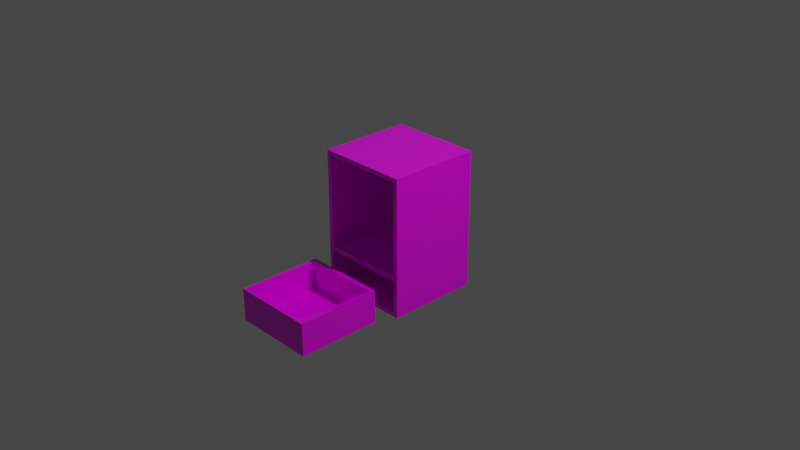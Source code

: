 # Source: blender-034.blend  (saved by Blender 2.80.75; exported with 4.5.12 LTS)
import bpy
from mathutils import Matrix  # noqa: F401  (used for matrix-valued properties, if any)

bpy.ops.wm.read_factory_settings(use_empty=True)
scene = bpy.context.scene
scene.name = 'Scene'

# ---- collections
col_collection = bpy.data.collections.new('Collection'); scene.collection.children.link(col_collection)

# ---- images (referenced by path relative to the original .blend; pixels are not part of the script)
import os
ASSET_DIR = os.environ.get("B2B_ASSET_DIR", "")  # directory of the original .blend (textures are referenced by path, not embedded)
HERE = os.path.dirname(os.path.abspath(__file__))  # packed textures are extracted next to this script under _unpacked/

def load_image(name, relpath, width, height, colorspace="sRGB"):
    """Load a texture the original file referenced (path relative to the .blend, or extracted next to this script)."""
    p = next((c for c in (os.path.join(HERE, relpath), os.path.join(ASSET_DIR, relpath)) if relpath and os.path.exists(c)), "")
    if p:
        img = bpy.data.images.load(p, check_existing=True)
        img.name = name
    else:  # same state as the original file: an image datablock whose file is absent (Cycles renders it pink)
        img = bpy.data.images.new(name, width, height)
        img.source = "FILE"
        img.filepath = "//" + (relpath or name)
    img.colorspace_settings.name = colorspace
    return img
img_pattern_3371709_1920_jpg = load_image('pattern-3371709_1920.jpg', 'pattern-3371709_1920.jpg', 1024, 1024, 'sRGB')

# ---- materials (node trees are filled in below, after node groups)
mat_mat_cabinet = bpy.data.materials.new('mat.cabinet')
mat_mat_cabinet.use_transparent_shadow = False

# ---- material node trees
mat_mat_cabinet.use_nodes = True; mat_mat_cabinet.node_tree.nodes.clear()
_N = mat_mat_cabinet.node_tree.nodes; _L = mat_mat_cabinet.node_tree.links
n0 = _N.new('ShaderNodeBsdfPrincipled'); n0.name = 'Principled BSDF'; n0.location = (47, 294)
n0.distribution = 'GGX'
n0.subsurface_method = 'BURLEY'
n0.inputs[2].default_value = 0.1
n0.inputs[3].default_value = 1.45
n0.inputs[27].default_value = (0.0, 0.0, 0.0, 1.0)
n0.inputs[28].default_value = 1.0
n1 = _N.new('ShaderNodeTexImage'); n1.name = 'Image Texture'; n1.location = (-326, 259)
n1.image = img_pattern_3371709_1920_jpg
n2 = _N.new('ShaderNodeOutputMaterial'); n2.name = 'Material Output'; n2.location = (569, 280)
n3 = _N.new('ShaderNodeDisplacement'); n3.name = 'Displacement'; n3.location = (374, 184)
_L.new(n0.outputs[0], n2.inputs[0])
_L.new(n1.outputs[0], n0.inputs[0])
_L.new(n1.outputs[0], n3.inputs[0])
_L.new(n3.outputs[0], n2.inputs[2])
n2.is_active_output = True

# ---- world
world_world = bpy.data.worlds.new('World'); scene.world = world_world
world_world.use_nodes = True; world_world.node_tree.nodes.clear()
_N = world_world.node_tree.nodes; _L = world_world.node_tree.links
n0 = _N.new('ShaderNodeOutputWorld'); n0.name = 'World Output'; n0.location = (300, 300)
n1 = _N.new('ShaderNodeBackground'); n1.name = 'Background'; n1.location = (10, 300)
n1.inputs[0].default_value = (0.05088, 0.05088, 0.05088, 1.0)
_L.new(n1.outputs[0], n0.inputs[0])
n0.is_active_output = True
world_world.color = (0.05088, 0.05088, 0.05088)
world_world.use_sun_shadow = False
world_world.sun_shadow_jitter_overblur = 0.0

# ---- cameras
cam_camera = bpy.data.cameras.new('Camera')
cam_camera.clip_end = 100.0
cam_camera.ortho_scale = 7.314

# ---- lights
light_light = bpy.data.lights.new('Light', 'POINT')
light_light.transmission_factor = 0.0
light_light.energy = 1000.0
light_light.shadow_soft_size = 0.1
light_light.shadow_maximum_resolution = 0.006
light_light.use_absolute_resolution = True

# ---- meshes
me_cube = bpy.data.meshes.new('Cube')
me_cube.from_pydata([(-0.9, 0.9805, -0.9454), (-0.9, 0.9805, -0.4787), (0.9, 0.9805, -0.9454), (0.9, 0.9805, -0.4787), (0.9, 0.9005, 0.933), (0.9, 0.9005, -0.4003), (-0.9, 0.9005, 0.933), (-0.9, 0.9005, -0.4003), (1.0, 1.0, 1.0), (1.0, 1.0, -1.0), (1.0, -1.0, 1.0), (1.0, -1.0, -1.0), (-1.0, 1.0, 1.0), (-1.0, 1.0, -1.0), (-1.0, -1.0, 1.0), (-1.0, -1.0, -1.0), (0.9, -1.0, 0.933), (0.9, -1.0, -0.4003), (-0.9, -1.0, 0.933), (-0.9, -1.0, -0.4003), (0.9, -1.0, -0.4787), (0.9, -1.0, -0.9454), (-0.9, -1.0, -0.9454), (-0.9, -1.0, -0.4787)], [], [(0, 2, 3, 1), (2, 21, 20, 3), (0, 22, 21, 2), (3, 20, 23, 1), (4, 16, 18, 6), (7, 19, 17, 5), (5, 17, 16, 4), (7, 5, 4, 6), (8, 12, 14, 10), (11, 20, 21, 22, 15), (15, 14, 12, 13), (13, 9, 11, 15), (9, 8, 10, 11), (13, 12, 8, 9), (19, 7, 6, 18), (15, 19, 18, 16, 10, 14), (15, 22, 23, 20, 11, 10, 16, 17, 19), (22, 0, 1, 23)])
_uv = me_cube.uv_layers.new(name='UVMap')
_uv.uv.foreach_set('vector', [0.375, 0.25, 0.375, 0.5, 0.625, 0.5, 0.625, 0.25, 0.375, 0.5, 0.375, 0.7251, 0.625, 0.7251, 0.625, 0.5, 0.125, 0.5, 0.125, 0.7251, 0.375, 0.7251, 0.375, 0.5, 0.625, 0.5, 0.625, 0.7251, 0.875, 0.7251, 0.875, 0.5, 0.375, 0.0, 0.375, 0.2376, 0.625, 0.2376, 0.625, 0.0, 0.375, 0.75, 0.375, 0.9876, 0.625, 0.9876, 0.625, 0.75, 0.125, 0.5, 0.125, 0.7376, 0.375, 0.7376, 0.375, 0.5, 0.625, 0.5, 0.625, 0.75, 0.875, 0.75, 0.875, 0.5, 0.375, 0.0, 0.625, 0.0, 0.625, 0.25, 0.375, 0.25, 0.375, 0.25, 0.4402, 0.2625, 0.3818, 0.2625, 0.3818, 0.4875, 0.375, 0.5, 0.375, 0.5, 0.625, 0.5, 0.625, 0.75, 0.375, 0.75, 0.375, 0.75, 0.625, 0.75, 0.625, 1.0, 0.375, 1.0, 0.125, 0.5, 0.375, 0.5, 0.375, 0.75, 0.125, 0.75, 0.625, 0.5, 0.875, 0.5, 0.875, 0.75, 0.625, 0.75, 0.375, 0.5124, 0.375, 0.75, 0.625, 0.75, 0.625, 0.5124, 0.375, 0.5, 0.45, 0.4875, 0.6166, 0.4875, 0.6166, 0.2625, 0.625, 0.25, 0.625, 0.5, 0.375, 0.5, 0.3818, 0.4875, 0.4402, 0.4875, 0.4402, 0.2625, 0.375, 0.25, 0.625, 0.25, 0.6166, 0.2625, 0.45, 0.2625, 0.45, 0.4875, 0.375, 0.02494, 0.375, 0.25, 0.625, 0.25, 0.625, 0.02494])
me_cube.materials.append(mat_mat_cabinet)
me_cube.use_remesh_preserve_volume = False
me_cube.use_remesh_preserve_attributes = False
me_cube.use_mirror_vertex_groups = False
me_cube.update()
me_cube_002 = bpy.data.meshes.new('Cube.002')
me_cube_002.from_pydata([(-1.0, -1.0, -1.0), (-1.0, -1.0, 1.0), (-1.0, 1.0, -1.0), (-1.0, 1.0, 1.0), (1.0, -1.0, -1.0), (1.0, -1.0, 1.0), (1.0, 1.0, -1.0), (1.0, 1.0, 1.0), (0.9011, 1.0, -1.0), (-0.8907, 1.0, -1.0), (-0.8907, 1.0, 1.0), (0.9011, 1.0, 1.0), (-0.8907, -1.0, -1.0), (0.9011, -1.0, -1.0), (0.9011, -1.0, 1.0), (-0.8907, -1.0, 1.0), (-1.0, 0.8899, -1.0), (-1.0, -0.9264, -1.0), (-1.0, -0.9264, 1.0), (-1.0, 0.8899, 1.0), (1.0, -0.9264, -1.0), (1.0, 0.8899, -1.0), (1.0, 0.8899, 1.0), (1.0, -0.9264, 1.0), (0.9011, 0.8899, 1.0), (0.9011, -0.9264, 1.0), (-0.8907, 0.8899, 1.0), (-0.8907, -0.9264, 1.0), (-0.8907, 0.8899, -1.0), (-0.8907, -0.9264, -1.0), (0.9011, 0.8899, -1.0), (0.9011, -0.9264, -1.0), (0.9011, 0.8899, 1.0), (0.9011, -0.9264, 1.0), (-0.8907, 0.8899, 1.0), (-0.8907, -0.9264, 1.0), (0.9011, 0.8899, -0.6848), (0.9011, -0.9264, -0.6848), (-0.8907, 0.8899, -0.6848), (-0.8907, -0.9264, -0.6848)], [], [(16, 19, 3, 2), (8, 11, 7, 6), (20, 23, 5, 4), (12, 15, 1, 0), (31, 20, 4, 13), (27, 18, 1, 15), (23, 25, 14, 5), (25, 27, 15, 14), (17, 29, 12, 0), (29, 31, 13, 12), (4, 5, 14, 13), (13, 14, 15, 12), (2, 3, 10, 9), (9, 10, 11, 8), (9, 8, 30, 28), (28, 30, 31, 29), (2, 9, 28, 16), (16, 28, 29, 17), (11, 10, 26, 24), (27, 25, 33, 35), (7, 11, 24, 22), (22, 24, 25, 23), (10, 3, 19, 26), (26, 19, 18, 27), (8, 6, 21, 30), (30, 21, 20, 31), (6, 7, 22, 21), (21, 22, 23, 20), (0, 1, 18, 17), (17, 18, 19, 16), (32, 34, 38, 36), (26, 27, 35, 34), (25, 24, 32, 33), (24, 26, 34, 32), (36, 38, 39, 37), (33, 32, 36, 37), (35, 33, 37, 39), (34, 35, 39, 38)])
_uv = me_cube_002.uv_layers.new(name='UVMap')
_uv.uv.foreach_set('vector', [0.375, 0.1667, 0.625, 0.1667, 0.625, 0.25, 0.375, 0.25, 0.375, 0.4167, 0.625, 0.4167, 0.625, 0.5, 0.375, 0.5, 0.375, 0.6667, 0.625, 0.6667, 0.625, 0.75, 0.375, 0.75, 0.375, 0.9167, 0.625, 0.9167, 0.625, 1.0, 0.375, 1.0, 0.2917, 0.6667, 0.375, 0.6667, 0.375, 0.75, 0.2917, 0.75, 0.7917, 0.6667, 0.875, 0.6667, 0.875, 0.75, 0.7917, 0.75, 0.625, 0.6667, 0.7083, 0.6667, 0.7083, 0.75, 0.625, 0.75, 0.7083, 0.6667, 0.7917, 0.6667, 0.7917, 0.75, 0.7083, 0.75, 0.125, 0.6667, 0.2083, 0.6667, 0.2083, 0.75, 0.125, 0.75, 0.2083, 0.6667, 0.2917, 0.6667, 0.2917, 0.75, 0.2083, 0.75, 0.375, 0.75, 0.625, 0.75, 0.625, 0.8333, 0.375, 0.8333, 0.375, 0.8333, 0.625, 0.8333, 0.625, 0.9167, 0.375, 0.9167, 0.375, 0.25, 0.625, 0.25, 0.625, 0.3333, 0.375, 0.3333, 0.375, 0.3333, 0.625, 0.3333, 0.625, 0.4167, 0.375, 0.4167, 0.2083, 0.5, 0.2917, 0.5, 0.2917, 0.5833, 0.2083, 0.5833, 0.2083, 0.5833, 0.2917, 0.5833, 0.2917, 0.6667, 0.2083, 0.6667, 0.125, 0.5, 0.2083, 0.5, 0.2083, 0.5833, 0.125, 0.5833, 0.125, 0.5833, 0.2083, 0.5833, 0.2083, 0.6667, 0.125, 0.6667, 0.7083, 0.5, 0.7917, 0.5, 0.7917, 0.5833, 0.7083, 0.5833, 0.7917, 0.6667, 0.7083, 0.6667, 0.7083, 0.6667, 0.7917, 0.6667, 0.625, 0.5, 0.7083, 0.5, 0.7083, 0.5833, 0.625, 0.5833, 0.625, 0.5833, 0.7083, 0.5833, 0.7083, 0.6667, 0.625, 0.6667, 0.7917, 0.5, 0.875, 0.5, 0.875, 0.5833, 0.7917, 0.5833, 0.7917, 0.5833, 0.875, 0.5833, 0.875, 0.6667, 0.7917, 0.6667, 0.2917, 0.5, 0.375, 0.5, 0.375, 0.5833, 0.2917, 0.5833, 0.2917, 0.5833, 0.375, 0.5833, 0.375, 0.6667, 0.2917, 0.6667, 0.375, 0.5, 0.625, 0.5, 0.625, 0.5833, 0.375, 0.5833, 0.375, 0.5833, 0.625, 0.5833, 0.625, 0.6667, 0.375, 0.6667, 0.375, 0.0, 0.625, 0.0, 0.625, 0.08333, 0.375, 0.08333, 0.375, 0.08333, 0.625, 0.08333, 0.625, 0.1667, 0.375, 0.1667, 0.7083, 0.5833, 0.7917, 0.5833, 0.7917, 0.5833, 0.7083, 0.5833, 0.7917, 0.5833, 0.7917, 0.6667, 0.7917, 0.6667, 0.7917, 0.5833, 0.7083, 0.6667, 0.7083, 0.5833, 0.7083, 0.5833, 0.7083, 0.6667, 0.7083, 0.5833, 0.7917, 0.5833, 0.7917, 0.5833, 0.7083, 0.5833, 0.7083, 0.5833, 0.7917, 0.5833, 0.7917, 0.6667, 0.7083, 0.6667, 0.7083, 0.6667, 0.7083, 0.5833, 0.7083, 0.5833, 0.7083, 0.6667, 0.7917, 0.6667, 0.7083, 0.6667, 0.7083, 0.6667, 0.7917, 0.6667, 0.7917, 0.5833, 0.7917, 0.6667, 0.7917, 0.6667, 0.7917, 0.5833])
me_cube_002.materials.append(mat_mat_cabinet)
me_cube_002.use_remesh_preserve_volume = False
me_cube_002.use_remesh_preserve_attributes = False
me_cube_002.use_mirror_vertex_groups = False
me_cube_002.update()

# ---- objects
ob_cabinet = bpy.data.objects.new('cabinet', me_cube)
ob_light = bpy.data.objects.new('Light', light_light)
ob_camera = bpy.data.objects.new('Camera', cam_camera)
ob_drawer = bpy.data.objects.new('drawer', me_cube_002)

# ---- transforms, parenting, visibility, modifiers, constraints
ob_cabinet.location = (0.0, 0.0, 0.0)
ob_cabinet.scale = (0.5, 0.5, 0.75)
ob_cabinet.lock_rotations_4d = False
ob_cabinet.empty_display_type = 'ARROWS'
ob_cabinet.lineart.crease_threshold = 0.0
ob_light.location = (4.076, 1.005, 5.904)
ob_light.rotation_euler = (0.6503, 0.05522, 1.866)
ob_light.lock_rotations_4d = False
ob_light.empty_display_type = 'ARROWS'
ob_light.color = (0.0, 0.0, 0.0, 0.0)
ob_light.lineart.crease_threshold = 0.0
ob_camera.location = (7.359, -6.926, 4.958)
ob_camera.rotation_euler = (1.109, 0.0, 0.8149)
ob_camera.lock_rotations_4d = False
ob_camera.empty_display_type = 'ARROWS'
ob_camera.color = (0.0, 0.0, 0.0, 0.0)
ob_camera.display_type = 'WIRE'
ob_camera.lineart.crease_threshold = 0.0
ob_drawer.location = (0.0, -1.191, -0.534)
ob_drawer.scale = (0.45, 0.45, 0.175)
ob_drawer.lineart.crease_threshold = 0.0

# ---- collection membership
col_collection.objects.link(ob_cabinet)
col_collection.objects.link(ob_light)
col_collection.objects.link(ob_camera)
col_collection.objects.link(ob_drawer)

# ---- scene / render settings (as saved in the file)
scene.camera = ob_camera
scene.frame_start = 1; scene.frame_end = 250; scene.frame_set(1)
scene.render.engine = 'BLENDER_EEVEE_NEXT'
scene.cycles.use_denoising = False
scene.cycles.samples = 128
scene.cycles.sampling_pattern = 'TABULATED_SOBOL'
scene.cycles.use_adaptive_sampling = False
scene.cycles.use_light_tree = False
scene.view_settings.view_transform = 'Filmic'
bpy.context.view_layer.update()
